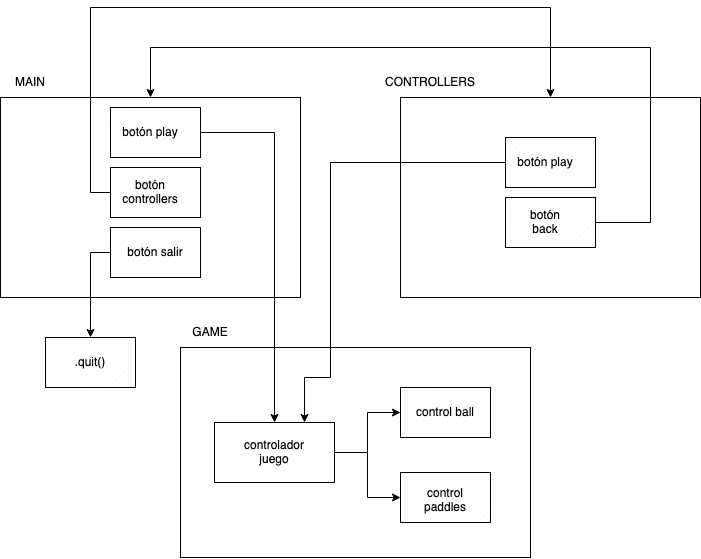

The diagram above was exported from draw.io. Its source (the exported page's mxGraphModel, read from the mxfile embedded in the PNG):
<mxGraphModel dx="1195" dy="664" grid="1" gridSize="10" guides="1" tooltips="1" connect="1" arrows="1" fold="1" page="1" pageScale="1" pageWidth="827" pageHeight="1169" math="0" shadow="0">
  <root>
    <mxCell id="0" />
    <mxCell id="1" parent="0" />
    <mxCell id="doPat1PJIHm0Qe3rujhP-4" value="" style="verticalLabelPosition=bottom;verticalAlign=top;html=1;shape=mxgraph.basic.patternFillRect;fillStyle=diag;step=5;fillStrokeWidth=0.2;fillStrokeColor=#dddddd;" vertex="1" parent="1">
      <mxGeometry x="125" y="350" width="90" height="50" as="geometry" />
    </mxCell>
    <mxCell id="I1r3W6XXevGp71jJWWOQ-1" value="" style="rounded=0;whiteSpace=wrap;html=1;" vertex="1" parent="1">
      <mxGeometry x="80" y="110" width="300" height="200" as="geometry" />
    </mxCell>
    <mxCell id="I1r3W6XXevGp71jJWWOQ-2" value="" style="rounded=0;whiteSpace=wrap;html=1;" vertex="1" parent="1">
      <mxGeometry x="260" y="360" width="350" height="210" as="geometry" />
    </mxCell>
    <mxCell id="I1r3W6XXevGp71jJWWOQ-3" value="" style="rounded=0;whiteSpace=wrap;html=1;" vertex="1" parent="1">
      <mxGeometry x="480" y="110" width="300" height="200" as="geometry" />
    </mxCell>
    <mxCell id="I1r3W6XXevGp71jJWWOQ-4" value="" style="verticalLabelPosition=bottom;verticalAlign=top;html=1;shape=mxgraph.basic.patternFillRect;fillStyle=diag;step=5;fillStrokeWidth=0.2;fillStrokeColor=#dddddd;" vertex="1" parent="1">
      <mxGeometry x="190" y="120" width="90" height="50" as="geometry" />
    </mxCell>
    <mxCell id="I1r3W6XXevGp71jJWWOQ-16" style="edgeStyle=orthogonalEdgeStyle;rounded=0;orthogonalLoop=1;jettySize=auto;html=1;exitX=0;exitY=0.5;exitDx=0;exitDy=0;exitPerimeter=0;" edge="1" parent="1" source="I1r3W6XXevGp71jJWWOQ-5">
      <mxGeometry relative="1" as="geometry">
        <mxPoint x="170" y="350" as="targetPoint" />
      </mxGeometry>
    </mxCell>
    <mxCell id="I1r3W6XXevGp71jJWWOQ-5" value="" style="verticalLabelPosition=bottom;verticalAlign=top;html=1;shape=mxgraph.basic.patternFillRect;fillStyle=diag;step=5;fillStrokeWidth=0.2;fillStrokeColor=#dddddd;" vertex="1" parent="1">
      <mxGeometry x="190" y="240" width="90" height="50" as="geometry" />
    </mxCell>
    <mxCell id="I1r3W6XXevGp71jJWWOQ-15" style="edgeStyle=orthogonalEdgeStyle;rounded=0;orthogonalLoop=1;jettySize=auto;html=1;entryX=0.5;entryY=0;entryDx=0;entryDy=0;exitX=0;exitY=0.5;exitDx=0;exitDy=0;exitPerimeter=0;" edge="1" parent="1" source="I1r3W6XXevGp71jJWWOQ-6" target="I1r3W6XXevGp71jJWWOQ-3">
      <mxGeometry relative="1" as="geometry">
        <Array as="points">
          <mxPoint x="170" y="205" />
          <mxPoint x="170" y="20" />
          <mxPoint x="630" y="20" />
        </Array>
      </mxGeometry>
    </mxCell>
    <mxCell id="I1r3W6XXevGp71jJWWOQ-6" value="" style="verticalLabelPosition=bottom;verticalAlign=top;html=1;shape=mxgraph.basic.patternFillRect;fillStyle=diag;step=5;fillStrokeWidth=0.2;fillStrokeColor=#dddddd;" vertex="1" parent="1">
      <mxGeometry x="190" y="180" width="90" height="50" as="geometry" />
    </mxCell>
    <mxCell id="I1r3W6XXevGp71jJWWOQ-8" value="botón play" style="text;html=1;strokeColor=none;fillColor=none;align=center;verticalAlign=middle;whiteSpace=wrap;rounded=0;" vertex="1" parent="1">
      <mxGeometry x="200" y="130" width="60" height="30" as="geometry" />
    </mxCell>
    <mxCell id="I1r3W6XXevGp71jJWWOQ-10" value="botón controllers" style="text;html=1;strokeColor=none;fillColor=none;align=center;verticalAlign=middle;whiteSpace=wrap;rounded=0;" vertex="1" parent="1">
      <mxGeometry x="200" y="190" width="60" height="30" as="geometry" />
    </mxCell>
    <mxCell id="I1r3W6XXevGp71jJWWOQ-11" value="&lt;div&gt;botón salir&lt;/div&gt;" style="text;html=1;strokeColor=none;fillColor=none;align=center;verticalAlign=middle;whiteSpace=wrap;rounded=0;" vertex="1" parent="1">
      <mxGeometry x="205" y="250" width="60" height="30" as="geometry" />
    </mxCell>
    <mxCell id="I1r3W6XXevGp71jJWWOQ-12" style="edgeStyle=orthogonalEdgeStyle;rounded=0;orthogonalLoop=1;jettySize=auto;html=1;exitX=1;exitY=0.5;exitDx=0;exitDy=0;exitPerimeter=0;entryX=0.5;entryY=0;entryDx=0;entryDy=0;" edge="1" parent="1" source="I1r3W6XXevGp71jJWWOQ-4" target="I1r3W6XXevGp71jJWWOQ-13">
      <mxGeometry relative="1" as="geometry">
        <mxPoint x="430" y="510" as="targetPoint" />
      </mxGeometry>
    </mxCell>
    <mxCell id="I1r3W6XXevGp71jJWWOQ-13" value="" style="rounded=0;whiteSpace=wrap;html=1;" vertex="1" parent="1">
      <mxGeometry x="294" y="435" width="120" height="60" as="geometry" />
    </mxCell>
    <mxCell id="I1r3W6XXevGp71jJWWOQ-21" style="edgeStyle=orthogonalEdgeStyle;rounded=0;orthogonalLoop=1;jettySize=auto;html=1;entryX=0.75;entryY=0;entryDx=0;entryDy=0;" edge="1" parent="1" source="I1r3W6XXevGp71jJWWOQ-17" target="I1r3W6XXevGp71jJWWOQ-13">
      <mxGeometry relative="1" as="geometry">
        <Array as="points">
          <mxPoint x="410" y="175" />
          <mxPoint x="410" y="390" />
          <mxPoint x="384" y="390" />
        </Array>
      </mxGeometry>
    </mxCell>
    <mxCell id="I1r3W6XXevGp71jJWWOQ-17" value="" style="verticalLabelPosition=bottom;verticalAlign=top;html=1;shape=mxgraph.basic.patternFillRect;fillStyle=diag;step=5;fillStrokeWidth=0.2;fillStrokeColor=#dddddd;" vertex="1" parent="1">
      <mxGeometry x="585" y="150" width="90" height="50" as="geometry" />
    </mxCell>
    <mxCell id="I1r3W6XXevGp71jJWWOQ-18" value="" style="verticalLabelPosition=bottom;verticalAlign=top;html=1;shape=mxgraph.basic.patternFillRect;fillStyle=diag;step=5;fillStrokeWidth=0.2;fillStrokeColor=#dddddd;" vertex="1" parent="1">
      <mxGeometry x="585" y="210" width="90" height="50" as="geometry" />
    </mxCell>
    <mxCell id="I1r3W6XXevGp71jJWWOQ-19" value="botón play" style="text;html=1;strokeColor=none;fillColor=none;align=center;verticalAlign=middle;whiteSpace=wrap;rounded=0;" vertex="1" parent="1">
      <mxGeometry x="595" y="160" width="60" height="30" as="geometry" />
    </mxCell>
    <mxCell id="I1r3W6XXevGp71jJWWOQ-22" style="edgeStyle=orthogonalEdgeStyle;rounded=0;orthogonalLoop=1;jettySize=auto;html=1;entryX=0.5;entryY=0;entryDx=0;entryDy=0;exitX=1;exitY=0.5;exitDx=0;exitDy=0;exitPerimeter=0;" edge="1" parent="1" source="I1r3W6XXevGp71jJWWOQ-18" target="I1r3W6XXevGp71jJWWOQ-1">
      <mxGeometry relative="1" as="geometry">
        <mxPoint x="700" y="240" as="sourcePoint" />
        <Array as="points">
          <mxPoint x="730" y="235" />
          <mxPoint x="730" y="60" />
          <mxPoint x="230" y="60" />
        </Array>
      </mxGeometry>
    </mxCell>
    <mxCell id="I1r3W6XXevGp71jJWWOQ-20" value="&lt;div&gt;botón back&lt;/div&gt;" style="text;html=1;strokeColor=none;fillColor=none;align=center;verticalAlign=middle;whiteSpace=wrap;rounded=0;" vertex="1" parent="1">
      <mxGeometry x="595" y="220" width="60" height="30" as="geometry" />
    </mxCell>
    <mxCell id="doPat1PJIHm0Qe3rujhP-2" value="controlador juego" style="text;html=1;strokeColor=none;fillColor=none;align=center;verticalAlign=middle;whiteSpace=wrap;rounded=0;" vertex="1" parent="1">
      <mxGeometry x="324" y="450" width="60" height="30" as="geometry" />
    </mxCell>
    <mxCell id="doPat1PJIHm0Qe3rujhP-3" value=".quit()" style="text;html=1;strokeColor=none;fillColor=none;align=center;verticalAlign=middle;whiteSpace=wrap;rounded=0;" vertex="1" parent="1">
      <mxGeometry x="140" y="360" width="60" height="30" as="geometry" />
    </mxCell>
    <mxCell id="doPat1PJIHm0Qe3rujhP-6" value="GAME" style="text;html=1;strokeColor=none;fillColor=none;align=center;verticalAlign=middle;whiteSpace=wrap;rounded=0;" vertex="1" parent="1">
      <mxGeometry x="260" y="330" width="60" height="30" as="geometry" />
    </mxCell>
    <mxCell id="doPat1PJIHm0Qe3rujhP-7" value="CONTROLLERS" style="text;html=1;strokeColor=none;fillColor=none;align=center;verticalAlign=middle;whiteSpace=wrap;rounded=0;" vertex="1" parent="1">
      <mxGeometry x="480" y="80" width="60" height="30" as="geometry" />
    </mxCell>
    <mxCell id="doPat1PJIHm0Qe3rujhP-8" value="MAIN" style="text;html=1;strokeColor=none;fillColor=none;align=center;verticalAlign=middle;whiteSpace=wrap;rounded=0;" vertex="1" parent="1">
      <mxGeometry x="80" y="80" width="60" height="30" as="geometry" />
    </mxCell>
    <mxCell id="doPat1PJIHm0Qe3rujhP-75" value="" style="verticalLabelPosition=bottom;verticalAlign=top;html=1;shape=mxgraph.basic.patternFillRect;fillStyle=diag;step=5;fillStrokeWidth=0.2;fillStrokeColor=#dddddd;" vertex="1" parent="1">
      <mxGeometry x="480" y="485" width="90" height="50" as="geometry" />
    </mxCell>
    <mxCell id="doPat1PJIHm0Qe3rujhP-76" value="&lt;div&gt;control paddles&lt;/div&gt;&lt;div&gt;&lt;br&gt;&lt;/div&gt;" style="text;html=1;strokeColor=none;fillColor=none;align=center;verticalAlign=middle;whiteSpace=wrap;rounded=0;" vertex="1" parent="1">
      <mxGeometry x="495" y="505" width="60" height="30" as="geometry" />
    </mxCell>
    <mxCell id="doPat1PJIHm0Qe3rujhP-77" value="" style="verticalLabelPosition=bottom;verticalAlign=top;html=1;shape=mxgraph.basic.patternFillRect;fillStyle=diag;step=5;fillStrokeWidth=0.2;fillStrokeColor=#dddddd;" vertex="1" parent="1">
      <mxGeometry x="480" y="400" width="90" height="50" as="geometry" />
    </mxCell>
    <mxCell id="doPat1PJIHm0Qe3rujhP-78" value="control ball" style="text;html=1;strokeColor=none;fillColor=none;align=center;verticalAlign=middle;whiteSpace=wrap;rounded=0;" vertex="1" parent="1">
      <mxGeometry x="495" y="410" width="60" height="30" as="geometry" />
    </mxCell>
    <mxCell id="doPat1PJIHm0Qe3rujhP-79" style="edgeStyle=orthogonalEdgeStyle;rounded=0;orthogonalLoop=1;jettySize=auto;html=1;entryX=0;entryY=0.5;entryDx=0;entryDy=0;entryPerimeter=0;" edge="1" parent="1" source="I1r3W6XXevGp71jJWWOQ-13" target="doPat1PJIHm0Qe3rujhP-77">
      <mxGeometry relative="1" as="geometry" />
    </mxCell>
    <mxCell id="doPat1PJIHm0Qe3rujhP-80" style="edgeStyle=orthogonalEdgeStyle;rounded=0;orthogonalLoop=1;jettySize=auto;html=1;exitX=1;exitY=0.5;exitDx=0;exitDy=0;entryX=0;entryY=0.5;entryDx=0;entryDy=0;entryPerimeter=0;" edge="1" parent="1" source="I1r3W6XXevGp71jJWWOQ-13" target="doPat1PJIHm0Qe3rujhP-75">
      <mxGeometry relative="1" as="geometry" />
    </mxCell>
  </root>
</mxGraphModel>